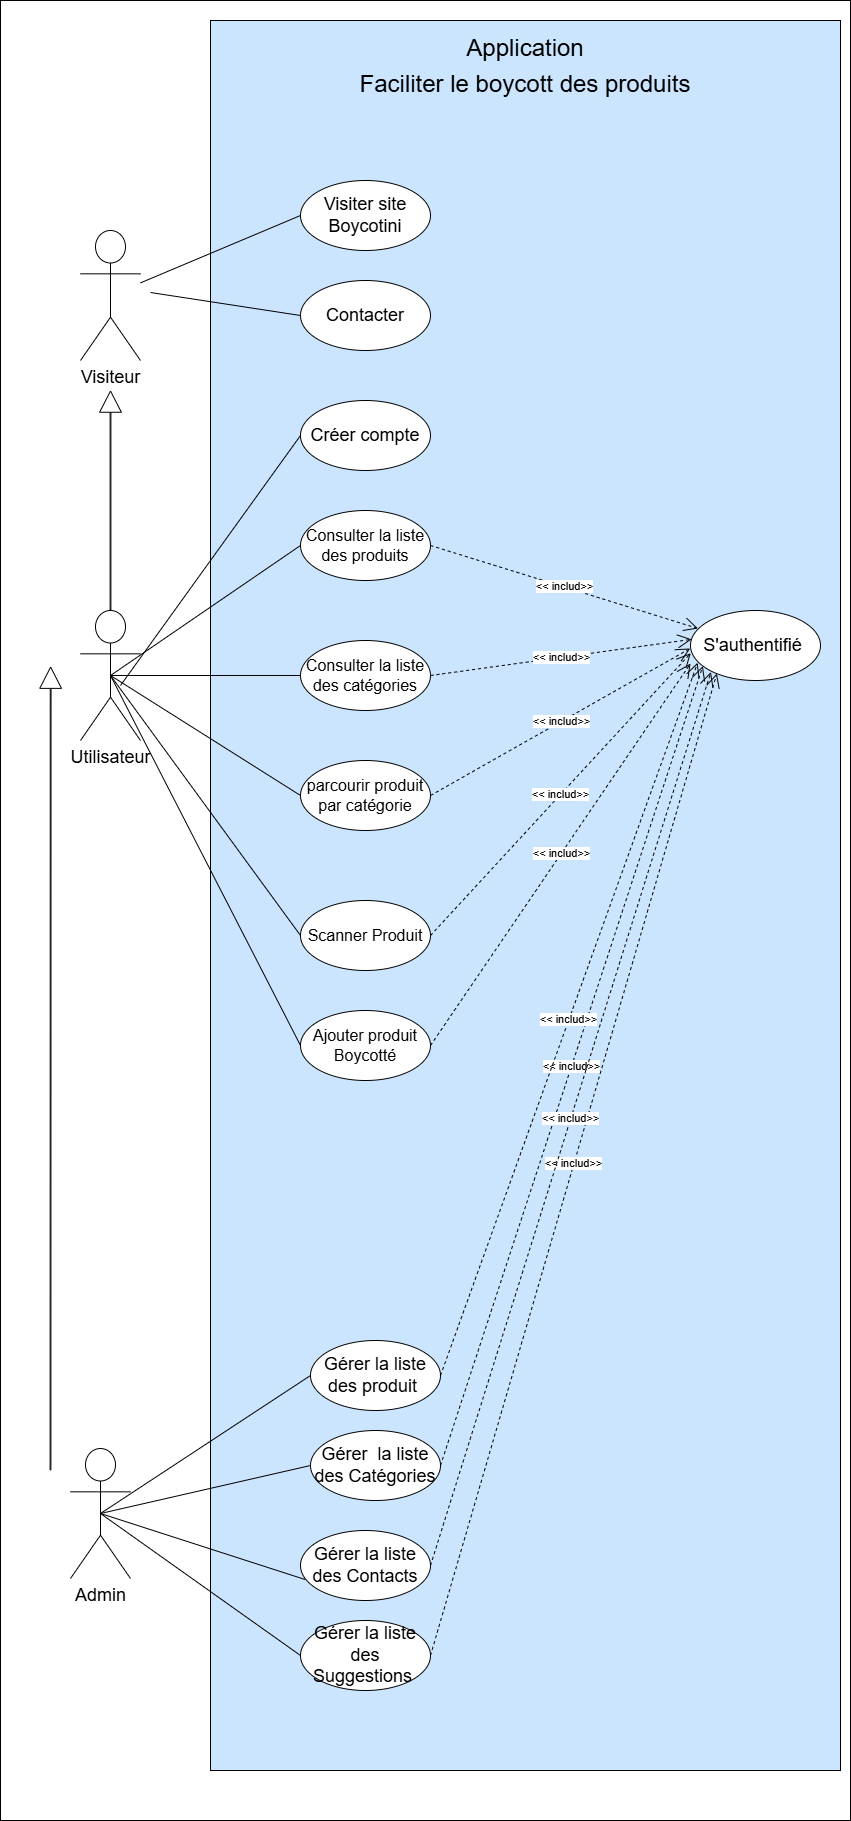

The diagram above was exported from draw.io. Its source (the exported page's mxGraphModel, read from the mxfile embedded in the PNG):
<mxGraphModel dx="2927" dy="1130" grid="1" gridSize="10" guides="1" tooltips="1" connect="1" arrows="1" fold="1" page="1" pageScale="1" pageWidth="827" pageHeight="1169" math="0" shadow="0">
  <root>
    <mxCell id="0" />
    <mxCell id="1" parent="0" />
    <mxCell id="Z2igg6Ubl4Y5ktFVMvX9-1" value="" style="rounded=0;whiteSpace=wrap;html=1;" parent="1" vertex="1">
      <mxGeometry x="-100" y="240" width="850" height="1820" as="geometry" />
    </mxCell>
    <mxCell id="Z2igg6Ubl4Y5ktFVMvX9-2" value="" style="rounded=0;whiteSpace=wrap;html=1;fillColor=#CCE5FF;" parent="1" vertex="1">
      <mxGeometry x="110" y="260" width="630" height="1750" as="geometry" />
    </mxCell>
    <mxCell id="Z2igg6Ubl4Y5ktFVMvX9-3" value="&lt;font style=&quot;font-size: 18px;&quot;&gt;Utilisateur&lt;/font&gt;" style="shape=umlActor;verticalLabelPosition=bottom;verticalAlign=top;html=1;outlineConnect=0;" parent="1" vertex="1">
      <mxGeometry x="-20" y="850" width="60" height="130" as="geometry" />
    </mxCell>
    <mxCell id="Z2igg6Ubl4Y5ktFVMvX9-5" value="&lt;font size=&quot;3&quot;&gt;Consulter la liste des produits&lt;/font&gt;" style="ellipse;whiteSpace=wrap;html=1;fillColor=#FFFFFF;" parent="1" vertex="1">
      <mxGeometry x="200" y="750" width="130" height="70" as="geometry" />
    </mxCell>
    <mxCell id="Z2igg6Ubl4Y5ktFVMvX9-7" value="&lt;font size=&quot;3&quot;&gt;parcourir produit par catégorie&lt;/font&gt;" style="ellipse;whiteSpace=wrap;html=1;fillColor=#FFFFFF;" parent="1" vertex="1">
      <mxGeometry x="200" y="1000" width="130" height="70" as="geometry" />
    </mxCell>
    <mxCell id="Z2igg6Ubl4Y5ktFVMvX9-10" value="&lt;span style=&quot;font-size: medium;&quot;&gt;Consulter la liste des catégories&lt;/span&gt;" style="ellipse;whiteSpace=wrap;html=1;fillColor=#FFFFFF;" parent="1" vertex="1">
      <mxGeometry x="200" y="880" width="130" height="70" as="geometry" />
    </mxCell>
    <mxCell id="Z2igg6Ubl4Y5ktFVMvX9-11" value="&lt;font style=&quot;font-size: 18px;&quot;&gt;S'authentifié&amp;nbsp;&lt;/font&gt;" style="ellipse;whiteSpace=wrap;html=1;" parent="1" vertex="1">
      <mxGeometry x="590" y="850" width="130" height="70" as="geometry" />
    </mxCell>
    <mxCell id="Z2igg6Ubl4Y5ktFVMvX9-16" value="&lt;font style=&quot;font-size: 18px;&quot;&gt;Admin&lt;/font&gt;" style="shape=umlActor;verticalLabelPosition=bottom;verticalAlign=top;html=1;outlineConnect=0;" parent="1" vertex="1">
      <mxGeometry x="-30" y="1688" width="60" height="130" as="geometry" />
    </mxCell>
    <mxCell id="Z2igg6Ubl4Y5ktFVMvX9-17" value="&lt;font style=&quot;font-size: 18px;&quot;&gt;Gérer la liste des produit&amp;nbsp;&lt;/font&gt;" style="ellipse;whiteSpace=wrap;html=1;fillColor=#FFFFFF;" parent="1" vertex="1">
      <mxGeometry x="210" y="1580" width="130" height="70" as="geometry" />
    </mxCell>
    <mxCell id="Z2igg6Ubl4Y5ktFVMvX9-19" value="&lt;font style=&quot;font-size: 18px;&quot;&gt;Gérer la liste des Suggestions&amp;nbsp;&lt;/font&gt;" style="ellipse;whiteSpace=wrap;html=1;fillColor=#FFFFFF;" parent="1" vertex="1">
      <mxGeometry x="200" y="1860" width="130" height="70" as="geometry" />
    </mxCell>
    <mxCell id="Z2igg6Ubl4Y5ktFVMvX9-20" value="&lt;font style=&quot;font-size: 18px;&quot;&gt;Gérer la liste des Contacts&lt;/font&gt;" style="ellipse;whiteSpace=wrap;html=1;fillColor=#FFFFFF;" parent="1" vertex="1">
      <mxGeometry x="200" y="1770" width="130" height="70" as="geometry" />
    </mxCell>
    <mxCell id="Z2igg6Ubl4Y5ktFVMvX9-21" value="&lt;font style=&quot;font-size: 18px;&quot;&gt;Gérer&amp;nbsp; la liste des Catégories&lt;/font&gt;" style="ellipse;whiteSpace=wrap;html=1;fillColor=#FFFFFF;" parent="1" vertex="1">
      <mxGeometry x="210" y="1670" width="130" height="70" as="geometry" />
    </mxCell>
    <mxCell id="Z2igg6Ubl4Y5ktFVMvX9-40" value="" style="endArrow=none;html=1;rounded=0;exitX=0.5;exitY=0.5;exitDx=0;exitDy=0;exitPerimeter=0;entryX=0;entryY=0.5;entryDx=0;entryDy=0;" parent="1" source="Z2igg6Ubl4Y5ktFVMvX9-3" target="Z2igg6Ubl4Y5ktFVMvX9-10" edge="1">
      <mxGeometry width="50" height="50" relative="1" as="geometry">
        <mxPoint x="60" y="485" as="sourcePoint" />
        <mxPoint x="220" y="405" as="targetPoint" />
      </mxGeometry>
    </mxCell>
    <mxCell id="Z2igg6Ubl4Y5ktFVMvX9-41" value="" style="endArrow=none;html=1;rounded=0;exitX=0.5;exitY=0.5;exitDx=0;exitDy=0;exitPerimeter=0;entryX=0;entryY=0.5;entryDx=0;entryDy=0;" parent="1" source="Z2igg6Ubl4Y5ktFVMvX9-3" target="Z2igg6Ubl4Y5ktFVMvX9-5" edge="1">
      <mxGeometry width="50" height="50" relative="1" as="geometry">
        <mxPoint x="70" y="495" as="sourcePoint" />
        <mxPoint x="230" y="415" as="targetPoint" />
      </mxGeometry>
    </mxCell>
    <mxCell id="Z2igg6Ubl4Y5ktFVMvX9-46" value="&amp;lt;&amp;lt; includ&amp;gt;&amp;gt;" style="endArrow=open;endSize=12;dashed=1;html=1;rounded=0;exitX=1;exitY=0.5;exitDx=0;exitDy=0;entryX=-0.002;entryY=0.542;entryDx=0;entryDy=0;entryPerimeter=0;" parent="1" source="Z2igg6Ubl4Y5ktFVMvX9-7" target="Z2igg6Ubl4Y5ktFVMvX9-11" edge="1">
      <mxGeometry width="160" relative="1" as="geometry">
        <mxPoint x="340" y="905" as="sourcePoint" />
        <mxPoint x="590" y="890" as="targetPoint" />
      </mxGeometry>
    </mxCell>
    <mxCell id="Z2igg6Ubl4Y5ktFVMvX9-48" value="" style="endArrow=none;html=1;rounded=0;exitX=0.5;exitY=0.5;exitDx=0;exitDy=0;exitPerimeter=0;entryX=0;entryY=0.5;entryDx=0;entryDy=0;" parent="1" source="Z2igg6Ubl4Y5ktFVMvX9-3" target="Z2igg6Ubl4Y5ktFVMvX9-7" edge="1">
      <mxGeometry width="50" height="50" relative="1" as="geometry">
        <mxPoint x="50" y="475" as="sourcePoint" />
        <mxPoint x="215" y="637" as="targetPoint" />
      </mxGeometry>
    </mxCell>
    <mxCell id="Z2igg6Ubl4Y5ktFVMvX9-49" value="" style="endArrow=none;html=1;rounded=0;entryX=0;entryY=0.5;entryDx=0;entryDy=0;exitX=0.5;exitY=0.5;exitDx=0;exitDy=0;exitPerimeter=0;" parent="1" source="Z2igg6Ubl4Y5ktFVMvX9-16" target="Z2igg6Ubl4Y5ktFVMvX9-17" edge="1">
      <mxGeometry width="50" height="50" relative="1" as="geometry">
        <mxPoint x="50" y="955" as="sourcePoint" />
        <mxPoint x="210" y="995" as="targetPoint" />
      </mxGeometry>
    </mxCell>
    <mxCell id="Z2igg6Ubl4Y5ktFVMvX9-50" value="" style="endArrow=none;html=1;rounded=0;entryX=0;entryY=0.5;entryDx=0;entryDy=0;exitX=0.5;exitY=0.5;exitDx=0;exitDy=0;exitPerimeter=0;" parent="1" source="Z2igg6Ubl4Y5ktFVMvX9-16" target="Z2igg6Ubl4Y5ktFVMvX9-21" edge="1">
      <mxGeometry width="50" height="50" relative="1" as="geometry">
        <mxPoint x="50" y="1600" as="sourcePoint" />
        <mxPoint x="210" y="1140" as="targetPoint" />
      </mxGeometry>
    </mxCell>
    <mxCell id="Z2igg6Ubl4Y5ktFVMvX9-52" value="" style="endArrow=none;html=1;rounded=0;entryX=0;entryY=0.5;entryDx=0;entryDy=0;exitX=0.5;exitY=0.5;exitDx=0;exitDy=0;exitPerimeter=0;" parent="1" source="Z2igg6Ubl4Y5ktFVMvX9-16" target="Z2igg6Ubl4Y5ktFVMvX9-19" edge="1">
      <mxGeometry width="50" height="50" relative="1" as="geometry">
        <mxPoint x="50" y="1600" as="sourcePoint" />
        <mxPoint x="210" y="1560" as="targetPoint" />
      </mxGeometry>
    </mxCell>
    <mxCell id="Z2igg6Ubl4Y5ktFVMvX9-55" value="&amp;lt;&amp;lt; includ&amp;gt;&amp;gt;" style="endArrow=open;endSize=12;dashed=1;html=1;rounded=0;exitX=1;exitY=0.5;exitDx=0;exitDy=0;entryX=0.009;entryY=0.412;entryDx=0;entryDy=0;entryPerimeter=0;" parent="1" source="Z2igg6Ubl4Y5ktFVMvX9-10" target="Z2igg6Ubl4Y5ktFVMvX9-11" edge="1">
      <mxGeometry width="160" relative="1" as="geometry">
        <mxPoint x="340" y="645" as="sourcePoint" />
        <mxPoint x="590" y="890" as="targetPoint" />
      </mxGeometry>
    </mxCell>
    <mxCell id="Z2igg6Ubl4Y5ktFVMvX9-56" value="&amp;lt;&amp;lt; includ&amp;gt;&amp;gt;" style="endArrow=open;endSize=12;dashed=1;html=1;rounded=0;exitX=1;exitY=0.5;exitDx=0;exitDy=0;entryX=0.058;entryY=0.257;entryDx=0;entryDy=0;entryPerimeter=0;" parent="1" source="Z2igg6Ubl4Y5ktFVMvX9-5" target="Z2igg6Ubl4Y5ktFVMvX9-11" edge="1">
      <mxGeometry width="160" relative="1" as="geometry">
        <mxPoint x="340" y="560" as="sourcePoint" />
        <mxPoint x="590" y="890" as="targetPoint" />
      </mxGeometry>
    </mxCell>
    <mxCell id="Z2igg6Ubl4Y5ktFVMvX9-58" value="&amp;lt;&amp;lt; includ&amp;gt;&amp;gt;" style="endArrow=open;endSize=12;dashed=1;html=1;rounded=0;exitX=1;exitY=0.5;exitDx=0;exitDy=0;entryX=0.203;entryY=0.9;entryDx=0;entryDy=0;entryPerimeter=0;" parent="1" source="Z2igg6Ubl4Y5ktFVMvX9-19" target="Z2igg6Ubl4Y5ktFVMvX9-11" edge="1">
      <mxGeometry width="160" relative="1" as="geometry">
        <mxPoint x="340" y="995" as="sourcePoint" />
        <mxPoint x="610" y="910" as="targetPoint" />
      </mxGeometry>
    </mxCell>
    <mxCell id="Z2igg6Ubl4Y5ktFVMvX9-60" value="&amp;lt;&amp;lt; includ&amp;gt;&amp;gt;" style="endArrow=open;endSize=12;dashed=1;html=1;rounded=0;exitX=1;exitY=0.5;exitDx=0;exitDy=0;entryX=0.095;entryY=0.794;entryDx=0;entryDy=0;entryPerimeter=0;" parent="1" source="Z2igg6Ubl4Y5ktFVMvX9-21" target="Z2igg6Ubl4Y5ktFVMvX9-11" edge="1">
      <mxGeometry width="160" relative="1" as="geometry">
        <mxPoint x="360" y="1015" as="sourcePoint" />
        <mxPoint x="590" y="890" as="targetPoint" />
      </mxGeometry>
    </mxCell>
    <mxCell id="Z2igg6Ubl4Y5ktFVMvX9-61" value="&amp;lt;&amp;lt; includ&amp;gt;&amp;gt;" style="endArrow=open;endSize=12;dashed=1;html=1;rounded=0;exitX=1;exitY=0.5;exitDx=0;exitDy=0;entryX=0.055;entryY=0.746;entryDx=0;entryDy=0;entryPerimeter=0;" parent="1" source="Z2igg6Ubl4Y5ktFVMvX9-17" target="Z2igg6Ubl4Y5ktFVMvX9-11" edge="1">
      <mxGeometry width="160" relative="1" as="geometry">
        <mxPoint x="370" y="1025" as="sourcePoint" />
        <mxPoint x="590" y="890" as="targetPoint" />
      </mxGeometry>
    </mxCell>
    <mxCell id="Z2igg6Ubl4Y5ktFVMvX9-85" value="&lt;p align=&quot;center&quot; class=&quot;MsoNormal&quot;&gt;&lt;span style=&quot;font-size:18.0pt;line-height:150%;mso-bidi-font-family:&amp;quot;Times New Roman&amp;quot;&quot;&gt;Application&lt;br&gt;Faciliter le boycott des produits&lt;/span&gt;&lt;/p&gt;" style="text;html=1;align=center;verticalAlign=middle;whiteSpace=wrap;rounded=0;" parent="1" vertex="1">
      <mxGeometry x="175" y="290" width="500" height="30" as="geometry" />
    </mxCell>
    <mxCell id="Z2igg6Ubl4Y5ktFVMvX9-87" value="" style="shape=flexArrow;endArrow=classic;html=1;rounded=0;width=0.7843137254901962;endSize=6.752941176470588;exitX=0.5;exitY=0;exitDx=0;exitDy=0;exitPerimeter=0;" parent="1" source="Z2igg6Ubl4Y5ktFVMvX9-3" edge="1">
      <mxGeometry width="50" height="50" relative="1" as="geometry">
        <mxPoint y="1600" as="sourcePoint" />
        <mxPoint x="10" y="630" as="targetPoint" />
      </mxGeometry>
    </mxCell>
    <mxCell id="Z2igg6Ubl4Y5ktFVMvX9-89" value="&lt;font style=&quot;font-size: 18px;&quot;&gt;Visiteur&lt;/font&gt;" style="shape=umlActor;verticalLabelPosition=bottom;verticalAlign=top;html=1;outlineConnect=0;" parent="1" vertex="1">
      <mxGeometry x="-20" y="470" width="60" height="130" as="geometry" />
    </mxCell>
    <mxCell id="Z2igg6Ubl4Y5ktFVMvX9-94" value="&lt;font style=&quot;font-size: 18px;&quot;&gt;Visiter site Boycotini&lt;/font&gt;" style="ellipse;whiteSpace=wrap;html=1;fillColor=#FFFFFF;" parent="1" vertex="1">
      <mxGeometry x="200" y="420" width="130" height="70" as="geometry" />
    </mxCell>
    <mxCell id="Z2igg6Ubl4Y5ktFVMvX9-97" value="" style="endArrow=none;html=1;rounded=0;entryX=0;entryY=0.5;entryDx=0;entryDy=0;" parent="1" source="Z2igg6Ubl4Y5ktFVMvX9-89" target="Z2igg6Ubl4Y5ktFVMvX9-94" edge="1">
      <mxGeometry width="50" height="50" relative="1" as="geometry">
        <mxPoint x="70" y="1620" as="sourcePoint" />
        <mxPoint x="210" y="2175" as="targetPoint" />
      </mxGeometry>
    </mxCell>
    <mxCell id="Z2igg6Ubl4Y5ktFVMvX9-107" value="" style="endArrow=none;html=1;rounded=0;entryX=0.037;entryY=0.701;entryDx=0;entryDy=0;exitX=0.5;exitY=0.5;exitDx=0;exitDy=0;exitPerimeter=0;entryPerimeter=0;" parent="1" source="Z2igg6Ubl4Y5ktFVMvX9-16" target="Z2igg6Ubl4Y5ktFVMvX9-20" edge="1">
      <mxGeometry width="50" height="50" relative="1" as="geometry">
        <mxPoint x="20" y="1905" as="sourcePoint" />
        <mxPoint x="200" y="1585" as="targetPoint" />
      </mxGeometry>
    </mxCell>
    <mxCell id="Z2igg6Ubl4Y5ktFVMvX9-108" value="" style="shape=flexArrow;endArrow=classic;html=1;rounded=0;width=0.7843137254901962;endSize=6.752941176470588;entryX=0.059;entryY=0.366;entryDx=0;entryDy=0;entryPerimeter=0;" parent="1" target="Z2igg6Ubl4Y5ktFVMvX9-1" edge="1">
      <mxGeometry width="50" height="50" relative="1" as="geometry">
        <mxPoint x="-50" y="1710" as="sourcePoint" />
        <mxPoint x="-60" y="1470" as="targetPoint" />
      </mxGeometry>
    </mxCell>
    <mxCell id="5qm6XZdMhxhRUjgg5Whi-1" value="&lt;font size=&quot;3&quot;&gt;Scanner Produit&lt;/font&gt;" style="ellipse;whiteSpace=wrap;html=1;fillColor=#FFFFFF;" parent="1" vertex="1">
      <mxGeometry x="200" y="1140" width="130" height="70" as="geometry" />
    </mxCell>
    <mxCell id="5qm6XZdMhxhRUjgg5Whi-2" value="" style="endArrow=none;html=1;rounded=0;exitX=0.5;exitY=0.5;exitDx=0;exitDy=0;exitPerimeter=0;entryX=0;entryY=0.5;entryDx=0;entryDy=0;" parent="1" source="Z2igg6Ubl4Y5ktFVMvX9-3" target="5qm6XZdMhxhRUjgg5Whi-1" edge="1">
      <mxGeometry width="50" height="50" relative="1" as="geometry">
        <mxPoint x="20" y="925" as="sourcePoint" />
        <mxPoint x="210" y="1095" as="targetPoint" />
      </mxGeometry>
    </mxCell>
    <mxCell id="5qm6XZdMhxhRUjgg5Whi-3" value="&amp;lt;&amp;lt; includ&amp;gt;&amp;gt;" style="endArrow=open;endSize=12;dashed=1;html=1;rounded=0;exitX=1;exitY=0.5;exitDx=0;exitDy=0;entryX=0.002;entryY=0.61;entryDx=0;entryDy=0;entryPerimeter=0;" parent="1" source="5qm6XZdMhxhRUjgg5Whi-1" target="Z2igg6Ubl4Y5ktFVMvX9-11" edge="1">
      <mxGeometry width="160" relative="1" as="geometry">
        <mxPoint x="340" y="1095" as="sourcePoint" />
        <mxPoint x="590" y="890" as="targetPoint" />
      </mxGeometry>
    </mxCell>
    <mxCell id="qG9vJCmy2Ee6-iGKuL_U-2" value="&amp;lt;&amp;lt; includ&amp;gt;&amp;gt;" style="endArrow=open;endSize=12;dashed=1;html=1;rounded=0;exitX=1;exitY=0.5;exitDx=0;exitDy=0;entryX=0.157;entryY=0.877;entryDx=0;entryDy=0;entryPerimeter=0;" parent="1" source="Z2igg6Ubl4Y5ktFVMvX9-20" target="Z2igg6Ubl4Y5ktFVMvX9-11" edge="1">
      <mxGeometry width="160" relative="1" as="geometry">
        <mxPoint x="340" y="1905" as="sourcePoint" />
        <mxPoint x="626" y="923" as="targetPoint" />
      </mxGeometry>
    </mxCell>
    <mxCell id="NlNenNSNjW022AJ9O6tW-1" value="&lt;font size=&quot;3&quot;&gt;Ajouter produit Boycotté&lt;/font&gt;" style="ellipse;whiteSpace=wrap;html=1;fillColor=#FFFFFF;" parent="1" vertex="1">
      <mxGeometry x="200" y="1250" width="130" height="70" as="geometry" />
    </mxCell>
    <mxCell id="NlNenNSNjW022AJ9O6tW-2" value="" style="endArrow=none;html=1;rounded=0;exitX=0.5;exitY=0.5;exitDx=0;exitDy=0;exitPerimeter=0;entryX=0;entryY=0.5;entryDx=0;entryDy=0;" parent="1" source="Z2igg6Ubl4Y5ktFVMvX9-3" target="NlNenNSNjW022AJ9O6tW-1" edge="1">
      <mxGeometry width="50" height="50" relative="1" as="geometry">
        <mxPoint x="20" y="925" as="sourcePoint" />
        <mxPoint x="210" y="1185" as="targetPoint" />
      </mxGeometry>
    </mxCell>
    <mxCell id="NlNenNSNjW022AJ9O6tW-3" value="&amp;lt;&amp;lt; includ&amp;gt;&amp;gt;" style="endArrow=open;endSize=12;dashed=1;html=1;rounded=0;exitX=1;exitY=0.5;exitDx=0;exitDy=0;" parent="1" source="NlNenNSNjW022AJ9O6tW-1" edge="1">
      <mxGeometry width="160" relative="1" as="geometry">
        <mxPoint x="340" y="1185" as="sourcePoint" />
        <mxPoint x="590" y="903" as="targetPoint" />
      </mxGeometry>
    </mxCell>
    <mxCell id="_6W1x0ZqvtG4appEvgoU-1" value="&lt;font style=&quot;font-size: 18px;&quot;&gt;Contacter&lt;/font&gt;" style="ellipse;whiteSpace=wrap;html=1;fillColor=#FFFFFF;" vertex="1" parent="1">
      <mxGeometry x="200" y="520" width="130" height="70" as="geometry" />
    </mxCell>
    <mxCell id="_6W1x0ZqvtG4appEvgoU-2" value="" style="endArrow=none;html=1;rounded=0;entryX=0;entryY=0.5;entryDx=0;entryDy=0;" edge="1" parent="1" target="_6W1x0ZqvtG4appEvgoU-1">
      <mxGeometry width="50" height="50" relative="1" as="geometry">
        <mxPoint x="50" y="532" as="sourcePoint" />
        <mxPoint x="210" y="465" as="targetPoint" />
      </mxGeometry>
    </mxCell>
    <mxCell id="_6W1x0ZqvtG4appEvgoU-3" value="&lt;font style=&quot;font-size: 18px;&quot;&gt;Créer compte&lt;/font&gt;" style="ellipse;whiteSpace=wrap;html=1;fillColor=#FFFFFF;" vertex="1" parent="1">
      <mxGeometry x="200" y="640" width="130" height="70" as="geometry" />
    </mxCell>
    <mxCell id="_6W1x0ZqvtG4appEvgoU-4" value="" style="endArrow=none;html=1;rounded=0;exitX=0.5;exitY=0.5;exitDx=0;exitDy=0;exitPerimeter=0;entryX=0;entryY=0.5;entryDx=0;entryDy=0;" edge="1" parent="1" target="_6W1x0ZqvtG4appEvgoU-3">
      <mxGeometry width="50" height="50" relative="1" as="geometry">
        <mxPoint x="20" y="925" as="sourcePoint" />
        <mxPoint x="210" y="795" as="targetPoint" />
      </mxGeometry>
    </mxCell>
  </root>
</mxGraphModel>